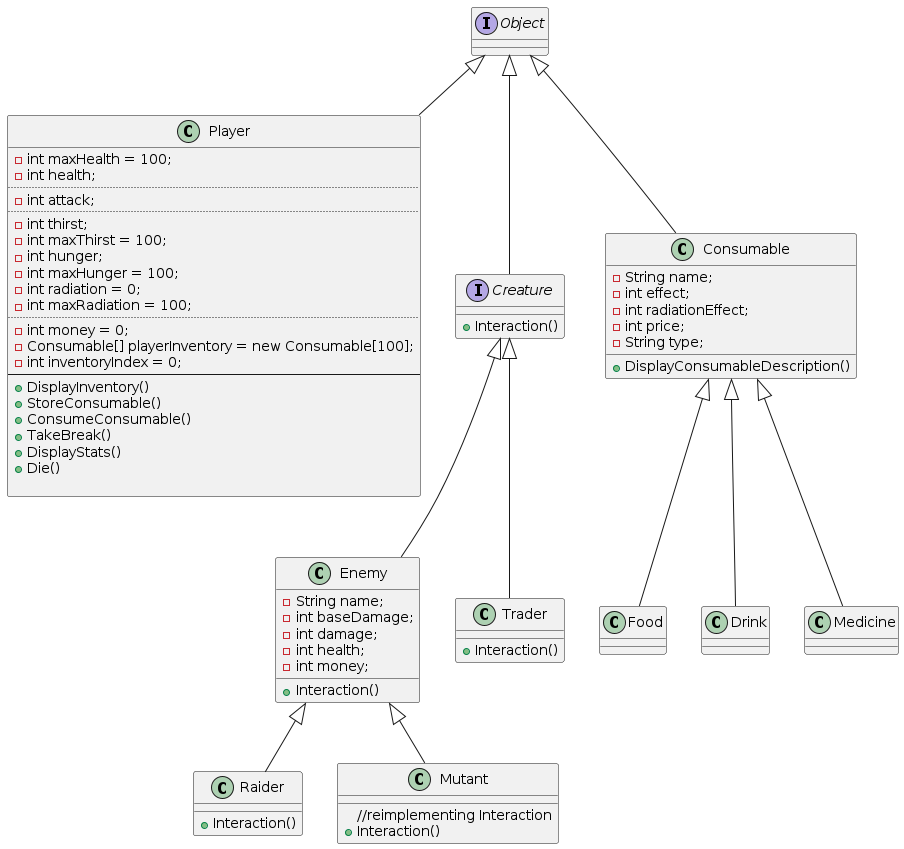

The diagram above was rendered by PlantUML. Its source (embedded in the PNG):
@startuml wasteland_trail
Object <|-- Player
Object <|-- Creature 
Object <|-- Consumable

Creature <|-- Enemy 
Creature <|-- Trader 

Enemy <|-- Raider
Enemy <|-- Mutant

Consumable <|-- Food 
Consumable <|-- Drink 
Consumable <|-- Medicine

interface Object
interface Creature{
	+ Interaction()
}

class Consumable{
	- String name;
	- int effect;
	- int radiationEffect;
	- int price;
	- String type;

	+ DisplayConsumableDescription()
}

class Enemy{
	- String name;
	- int baseDamage;
	- int damage;
	- int health;
	- int money;

	+ Interaction()
}
class Mutant{
	{method}//reimplementing Interaction
	+ Interaction()
}
class Raider{
	+ Interaction()
}
class Trader{
	+ Interaction()
}

class Player{
	- int maxHealth = 100;
	- int health;
	..
	- int attack;
	..
	- int thirst;
	- int maxThirst = 100;
	- int hunger;
	- int maxHunger = 100;
	- int radiation = 0;
	- int maxRadiation = 100;
	..
	- int money = 0;
	- Consumable[] playerInventory = new Consumable[100];
	- int inventoryIndex = 0;
	--
	+ DisplayInventory()
	+ StoreConsumable()
	+ ConsumeConsumable()
	+ TakeBreak()
	+ DisplayStats()
	+ Die()

}
@enduml